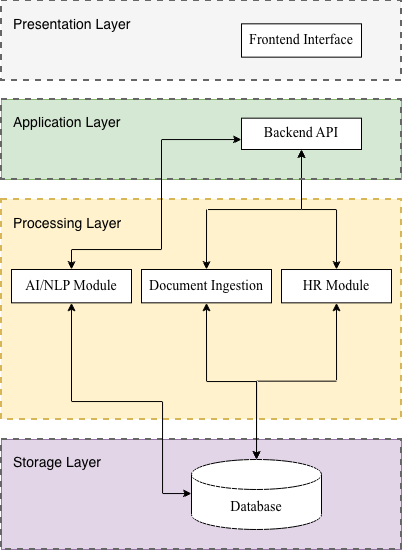

The diagram above was exported from draw.io. Its source (the exported page's mxGraphModel, read from the mxfile embedded in the PNG):
<mxGraphModel dx="1130" dy="655" grid="0" gridSize="10" guides="1" tooltips="1" connect="1" arrows="1" fold="1" page="1" pageScale="1" pageWidth="1100" pageHeight="850" background="none" math="0" shadow="0">
  <root>
    <mxCell id="0" />
    <mxCell id="1" parent="0" />
    <mxCell id="22Hlaot6IyxUHd2b8KoH-3" parent="1" style="rounded=0;whiteSpace=wrap;html=1;dashed=1;fillColor=#f5f5f5;strokeWidth=2;strokeColor=#666666;glass=0;shadow=0;fontColor=#333333;container=0;" value="" vertex="1">
      <mxGeometry height="80" width="400" x="40" y="181" as="geometry" />
    </mxCell>
    <mxCell id="22Hlaot6IyxUHd2b8KoH-35" connectable="0" parent="1" style="group;fillColor=#e1d5e7;strokeColor=#9673a6;" value="" vertex="1">
      <mxGeometry height="110" width="400" x="40" y="620" as="geometry" />
    </mxCell>
    <mxCell id="22Hlaot6IyxUHd2b8KoH-36" parent="22Hlaot6IyxUHd2b8KoH-35" style="rounded=0;whiteSpace=wrap;html=1;dashed=1;fillColor=none;strokeWidth=2;strokeColor=#666666;glass=0;shadow=0;" value="" vertex="1">
      <mxGeometry height="110" width="400" as="geometry" />
    </mxCell>
    <mxCell id="22Hlaot6IyxUHd2b8KoH-37" parent="22Hlaot6IyxUHd2b8KoH-35" style="text;strokeColor=none;align=left;fillColor=none;html=1;verticalAlign=middle;whiteSpace=wrap;rounded=0;fontFamily=Helvetica;fontSize=14;" value="Storage Layer" vertex="1">
      <mxGeometry height="33.34" width="160" x="10" y="6.66" as="geometry" />
    </mxCell>
    <mxCell id="22Hlaot6IyxUHd2b8KoH-39" parent="22Hlaot6IyxUHd2b8KoH-35" style="shape=cylinder3;whiteSpace=wrap;html=1;boundedLbl=1;backgroundOutline=1;size=15;fontFamily=Times New Roman;fontSize=14;" value="Database" vertex="1">
      <mxGeometry height="70" width="130" x="190" y="20" as="geometry" />
    </mxCell>
    <mxCell id="22Hlaot6IyxUHd2b8KoH-10" connectable="0" parent="1" style="group;fillColor=#d5e8d4;strokeColor=#82b366;container=0;" value="" vertex="1">
      <mxGeometry height="80" width="400" x="40" y="280" as="geometry" />
    </mxCell>
    <mxCell id="22Hlaot6IyxUHd2b8KoH-15" parent="1" style="rounded=0;whiteSpace=wrap;html=1;dashed=1;fillColor=#fff2cc;strokeWidth=2;strokeColor=#d6b656;glass=0;shadow=0;" value="" vertex="1">
      <mxGeometry height="220" width="400" x="40" y="380" as="geometry" />
    </mxCell>
    <mxCell id="22Hlaot6IyxUHd2b8KoH-16" parent="1" style="text;strokeColor=none;align=left;fillColor=none;html=1;verticalAlign=middle;whiteSpace=wrap;rounded=0;fontFamily=Helvetica;fontSize=14;" value="Processing Layer" vertex="1">
      <mxGeometry height="31.67" width="160" x="50" y="388.33" as="geometry" />
    </mxCell>
    <mxCell id="22Hlaot6IyxUHd2b8KoH-17" parent="1" style="rounded=0;whiteSpace=wrap;html=1;fontSize=14;fontStyle=0;fontFamily=Times New Roman;" value="AI/NLP Module" vertex="1">
      <mxGeometry height="33.333333333333336" width="120" x="50" y="450.00333333333333" as="geometry" />
    </mxCell>
    <mxCell id="22Hlaot6IyxUHd2b8KoH-22" parent="1" style="rounded=0;whiteSpace=wrap;html=1;fontSize=14;fontStyle=0;fontFamily=Times New Roman;" value="Document Ingestion" vertex="1">
      <mxGeometry height="33.33" width="130" x="180" y="450" as="geometry" />
    </mxCell>
    <mxCell id="22Hlaot6IyxUHd2b8KoH-25" edge="1" parent="1" source="22Hlaot6IyxUHd2b8KoH-23" style="edgeStyle=orthogonalEdgeStyle;rounded=0;orthogonalLoop=1;jettySize=auto;html=1;entryX=0.5;entryY=0;entryDx=0;entryDy=0;exitX=0.5;exitY=1;exitDx=0;exitDy=0;startArrow=classic;startFill=1;entryPerimeter=0;" target="22Hlaot6IyxUHd2b8KoH-39">
      <mxGeometry relative="1" as="geometry">
        <mxPoint x="310" y="536.665" as="targetPoint" />
      </mxGeometry>
    </mxCell>
    <mxCell id="22Hlaot6IyxUHd2b8KoH-23" parent="1" style="rounded=0;whiteSpace=wrap;html=1;fontSize=14;fontStyle=0;fontFamily=Times New Roman;" value="HR Module" vertex="1">
      <mxGeometry height="33.33" width="110" x="320" y="450.01" as="geometry" />
    </mxCell>
    <mxCell id="22Hlaot6IyxUHd2b8KoH-43" edge="1" parent="1" source="22Hlaot6IyxUHd2b8KoH-22" style="edgeStyle=orthogonalEdgeStyle;rounded=0;orthogonalLoop=1;jettySize=auto;html=1;startArrow=classic;startFill=1;exitX=0.5;exitY=1;exitDx=0;exitDy=0;" target="22Hlaot6IyxUHd2b8KoH-39">
      <mxGeometry relative="1" as="geometry">
        <Array as="points">
          <mxPoint x="245" y="562" />
          <mxPoint x="295" y="562" />
        </Array>
        <mxPoint x="245" y="553.3299999999999" as="sourcePoint" />
        <mxPoint x="293.8571428571429" y="637.5714285714287" as="targetPoint" />
      </mxGeometry>
    </mxCell>
    <mxCell id="22Hlaot6IyxUHd2b8KoH-29" edge="1" parent="1" source="22Hlaot6IyxUHd2b8KoH-13" style="edgeStyle=orthogonalEdgeStyle;rounded=0;orthogonalLoop=1;jettySize=auto;html=1;entryX=0.5;entryY=0;entryDx=0;entryDy=0;startArrow=classic;startFill=1;" target="22Hlaot6IyxUHd2b8KoH-23">
      <mxGeometry relative="1" as="geometry" />
    </mxCell>
    <mxCell id="22Hlaot6IyxUHd2b8KoH-30" edge="1" parent="1" source="22Hlaot6IyxUHd2b8KoH-13" style="edgeStyle=orthogonalEdgeStyle;rounded=0;orthogonalLoop=1;jettySize=auto;html=1;entryX=0.5;entryY=0;entryDx=0;entryDy=0;startArrow=classic;startFill=1;" target="22Hlaot6IyxUHd2b8KoH-22">
      <mxGeometry relative="1" as="geometry" />
    </mxCell>
    <mxCell id="22Hlaot6IyxUHd2b8KoH-31" edge="1" parent="1" source="22Hlaot6IyxUHd2b8KoH-13" style="edgeStyle=orthogonalEdgeStyle;rounded=0;orthogonalLoop=1;jettySize=auto;html=1;startArrow=classic;startFill=1;" target="22Hlaot6IyxUHd2b8KoH-17">
      <mxGeometry relative="1" as="geometry">
        <Array as="points">
          <mxPoint x="200" y="320" />
          <mxPoint x="200" y="430" />
          <mxPoint x="110" y="430" />
        </Array>
      </mxGeometry>
    </mxCell>
    <mxCell id="22Hlaot6IyxUHd2b8KoH-11" parent="1" style="rounded=0;whiteSpace=wrap;html=1;dashed=1;fillColor=none;strokeWidth=2;strokeColor=#666666;glass=0;shadow=0;container=0;" value="" vertex="1">
      <mxGeometry height="80" width="400" x="40" y="280" as="geometry" />
    </mxCell>
    <mxCell id="22Hlaot6IyxUHd2b8KoH-12" parent="1" style="text;strokeColor=none;align=left;fillColor=none;html=1;verticalAlign=middle;whiteSpace=wrap;rounded=0;fontFamily=Helvetica;fontSize=14;container=0;" value="Application Layer" vertex="1">
      <mxGeometry height="33.34" width="160" x="50" y="286.66" as="geometry" />
    </mxCell>
    <mxCell id="22Hlaot6IyxUHd2b8KoH-13" parent="1" style="rounded=0;whiteSpace=wrap;html=1;fontSize=12;fontStyle=0;container=0;" value="&lt;font style=&quot;font-size: 14px;&quot; face=&quot;Times New Roman&quot;&gt;Backend API&lt;/font&gt;" vertex="1">
      <mxGeometry height="31.33" width="120" x="280" y="298.67" as="geometry" />
    </mxCell>
    <mxCell id="22Hlaot6IyxUHd2b8KoH-4" parent="1" style="text;strokeColor=none;align=left;fillColor=none;html=1;verticalAlign=middle;whiteSpace=wrap;rounded=0;fontFamily=Helvetica;fontSize=14;container=0;" value="Presentation Layer" vertex="1">
      <mxGeometry height="31.67" width="160" x="50" y="189.32999999999998" as="geometry" />
    </mxCell>
    <mxCell id="22Hlaot6IyxUHd2b8KoH-1" parent="1" style="rounded=0;whiteSpace=wrap;html=1;fontSize=14;fontStyle=0;fontFamily=Times New Roman;container=0;" value="Frontend Interface" vertex="1">
      <mxGeometry height="33.333333333333336" width="120" x="280" y="204.33333333333334" as="geometry" />
    </mxCell>
    <mxCell id="22Hlaot6IyxUHd2b8KoH-42" edge="1" parent="1" source="22Hlaot6IyxUHd2b8KoH-17" style="edgeStyle=orthogonalEdgeStyle;rounded=0;orthogonalLoop=1;jettySize=auto;html=1;entryX=0;entryY=0.5;entryDx=0;entryDy=0;entryPerimeter=0;exitX=0.5;exitY=1;exitDx=0;exitDy=0;startArrow=classic;startFill=1;" target="22Hlaot6IyxUHd2b8KoH-39">
      <mxGeometry relative="1" as="geometry">
        <Array as="points">
          <mxPoint x="110" y="582" />
          <mxPoint x="201" y="582" />
          <mxPoint x="201" y="674" />
          <mxPoint x="230" y="674" />
        </Array>
      </mxGeometry>
    </mxCell>
  </root>
</mxGraphModel>